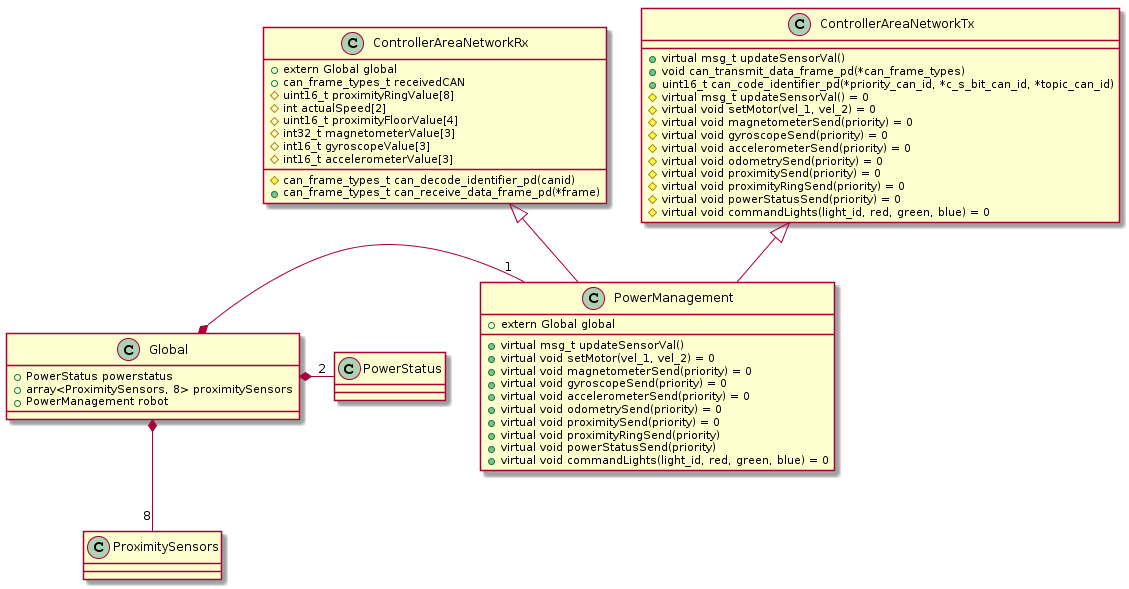

The diagram above was rendered by PlantUML. Its source (embedded in the PNG):
@startuml
class PowerManagement
class ControllerAreaNetworkRx
class ControllerAreaNetworkTx
class Global
class ProximitySensors
class PowerStatus

ControllerAreaNetworkRx <|-- PowerManagement
ControllerAreaNetworkTx <|-- PowerManagement
Global *- "1" PowerManagement
Global *-- "8" ProximitySensors 
Global *- "2" PowerStatus

class PowerManagement {
+extern Global global

    +virtual msg_t updateSensorVal()
    +virtual void setMotor(vel_1, vel_2) = 0
    +virtual void magnetometerSend(priority) = 0
    +virtual void gyroscopeSend(priority) = 0
    +virtual void accelerometerSend(priority) = 0
    +virtual void odometrySend(priority) = 0
    +virtual void proximitySend(priority) = 0
    +virtual void proximityRingSend(priority) 
    +virtual void powerStatusSend(priority) 
    +virtual void commandLights(light_id, red, green, blue) = 0
}

class ControllerAreaNetworkTx {
+virtual msg_t updateSensorVal()
+void can_transmit_data_frame_pd(*can_frame_types)
+uint16_t can_code_identifier_pd(*priority_can_id, *c_s_bit_can_id, *topic_can_id)
#virtual msg_t updateSensorVal() = 0
#virtual void setMotor(vel_1, vel_2) = 0
#virtual void magnetometerSend(priority) = 0
#virtual void gyroscopeSend(priority) = 0
#virtual void accelerometerSend(priority) = 0
#virtual void odometrySend(priority) = 0
#virtual void proximitySend(priority) = 0
#virtual void proximityRingSend(priority) = 0
#virtual void powerStatusSend(priority) = 0
#virtual void commandLights(light_id, red, green, blue) = 0
}

class ControllerAreaNetworkRx {
+extern Global global
+can_frame_types_t receivedCAN
#uint16_t proximityRingValue[8]
#int actualSpeed[2]
#uint16_t proximityFloorValue[4]
#int32_t magnetometerValue[3]
#int16_t gyroscopeValue[3]
#int16_t accelerometerValue[3]
#can_frame_types_t can_decode_identifier_pd(canid)
+can_frame_types_t can_receive_data_frame_pd(*frame)
}

class Global{
+PowerStatus powerstatus
+array<ProximitySensors, 8> proximitySensors
+PowerManagement robot
}
@enduml